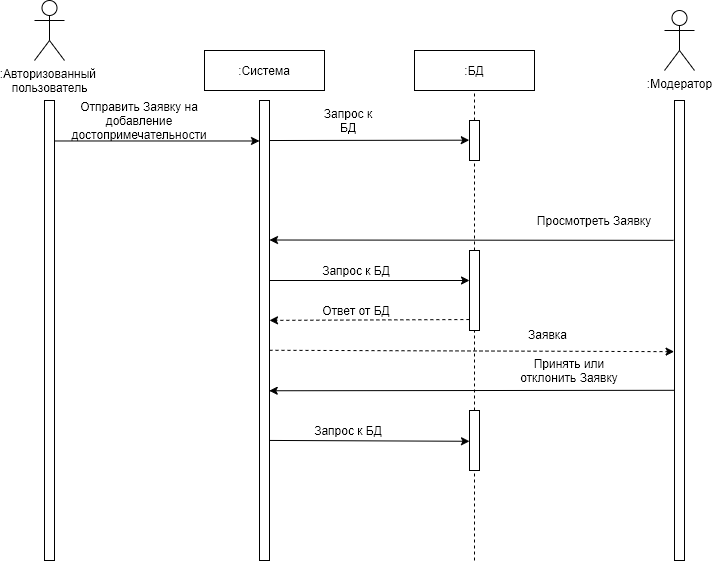

The diagram above was exported from draw.io. Its source (the exported page's mxGraphModel, read from the mxfile embedded in the PNG):
<mxGraphModel dx="1422" dy="846" grid="1" gridSize="10" guides="1" tooltips="1" connect="1" arrows="1" fold="1" page="1" pageScale="1" pageWidth="827" pageHeight="1169" math="0" shadow="0">
  <root>
    <mxCell id="0" />
    <mxCell id="1" parent="0" />
    <mxCell id="nDyClnqarVTWSDLAZlIS-1" value=":Авторизованный &lt;br&gt;пользователь" style="shape=umlActor;verticalLabelPosition=bottom;labelBackgroundColor=#ffffff;verticalAlign=top;html=1;outlineConnect=0;" parent="1" vertex="1">
      <mxGeometry x="100" y="40" width="30" height="60" as="geometry" />
    </mxCell>
    <mxCell id="nDyClnqarVTWSDLAZlIS-6" value="" style="html=1;points=[];perimeter=orthogonalPerimeter;" parent="1" vertex="1">
      <mxGeometry x="110" y="140" width="10" height="460" as="geometry" />
    </mxCell>
    <mxCell id="nDyClnqarVTWSDLAZlIS-8" value=":Система" style="rounded=0;whiteSpace=wrap;html=1;" parent="1" vertex="1">
      <mxGeometry x="270" y="90" width="120" height="40" as="geometry" />
    </mxCell>
    <mxCell id="nDyClnqarVTWSDLAZlIS-10" value=":БД" style="rounded=0;whiteSpace=wrap;html=1;" parent="1" vertex="1">
      <mxGeometry x="480" y="90" width="120" height="40" as="geometry" />
    </mxCell>
    <mxCell id="nDyClnqarVTWSDLAZlIS-19" value=":Модератор" style="shape=umlActor;verticalLabelPosition=bottom;labelBackgroundColor=#ffffff;verticalAlign=top;html=1;outlineConnect=0;" parent="1" vertex="1">
      <mxGeometry x="730" y="50" width="30" height="60" as="geometry" />
    </mxCell>
    <mxCell id="nDyClnqarVTWSDLAZlIS-26" value="" style="endArrow=classic;html=1;entryX=0;entryY=0.088;entryDx=0;entryDy=0;entryPerimeter=0;exitX=1.052;exitY=0.088;exitDx=0;exitDy=0;exitPerimeter=0;" parent="1" source="nDyClnqarVTWSDLAZlIS-6" edge="1" target="nDyClnqarVTWSDLAZlIS-36">
      <mxGeometry width="50" height="50" relative="1" as="geometry">
        <mxPoint x="130" y="180" as="sourcePoint" />
        <mxPoint x="320" y="181" as="targetPoint" />
      </mxGeometry>
    </mxCell>
    <mxCell id="nDyClnqarVTWSDLAZlIS-27" value="Отправить Заявку на добавление достопримечательности" style="text;html=1;strokeColor=none;fillColor=none;align=center;verticalAlign=middle;whiteSpace=wrap;rounded=0;" parent="1" vertex="1">
      <mxGeometry x="150" y="150" width="110" height="20" as="geometry" />
    </mxCell>
    <mxCell id="nDyClnqarVTWSDLAZlIS-28" value="" style="endArrow=classic;html=1;exitX=0.972;exitY=0.087;exitDx=0;exitDy=0;exitPerimeter=0;entryX=-0.023;entryY=0.492;entryDx=0;entryDy=0;entryPerimeter=0;" parent="1" edge="1" target="-v18AXmxxbW7YF4fpMfW-13" source="nDyClnqarVTWSDLAZlIS-36">
      <mxGeometry width="50" height="50" relative="1" as="geometry">
        <mxPoint x="340" y="180" as="sourcePoint" />
        <mxPoint x="520" y="180" as="targetPoint" />
      </mxGeometry>
    </mxCell>
    <mxCell id="nDyClnqarVTWSDLAZlIS-29" value="Запрос к БД" style="text;html=1;strokeColor=none;fillColor=none;align=center;verticalAlign=middle;whiteSpace=wrap;rounded=0;" parent="1" vertex="1">
      <mxGeometry x="384" y="150" width="60" height="20" as="geometry" />
    </mxCell>
    <mxCell id="nDyClnqarVTWSDLAZlIS-30" value="" style="endArrow=classic;html=1;exitX=-0.1;exitY=0.304;exitDx=0;exitDy=0;exitPerimeter=0;" parent="1" edge="1" source="-v18AXmxxbW7YF4fpMfW-9">
      <mxGeometry width="50" height="50" relative="1" as="geometry">
        <mxPoint x="735" y="279.5" as="sourcePoint" />
        <mxPoint x="335" y="279.5" as="targetPoint" />
      </mxGeometry>
    </mxCell>
    <mxCell id="nDyClnqarVTWSDLAZlIS-31" value="" style="endArrow=classic;html=1;" parent="1" edge="1" target="-v18AXmxxbW7YF4fpMfW-11">
      <mxGeometry width="50" height="50" relative="1" as="geometry">
        <mxPoint x="335" y="320" as="sourcePoint" />
        <mxPoint x="475" y="320" as="targetPoint" />
      </mxGeometry>
    </mxCell>
    <mxCell id="nDyClnqarVTWSDLAZlIS-32" value="Просмотреть Заявку" style="text;html=1;strokeColor=none;fillColor=none;align=center;verticalAlign=middle;whiteSpace=wrap;rounded=0;" parent="1" vertex="1">
      <mxGeometry x="600" y="250" width="120" height="20" as="geometry" />
    </mxCell>
    <mxCell id="nDyClnqarVTWSDLAZlIS-34" value="" style="endArrow=classic;html=1;dashed=1;entryX=1;entryY=0.478;entryDx=0;entryDy=0;entryPerimeter=0;exitX=-0.014;exitY=0.863;exitDx=0;exitDy=0;exitPerimeter=0;" parent="1" edge="1" target="nDyClnqarVTWSDLAZlIS-36" source="-v18AXmxxbW7YF4fpMfW-11">
      <mxGeometry width="50" height="50" relative="1" as="geometry">
        <mxPoint x="464" y="360" as="sourcePoint" />
        <mxPoint x="344" y="360" as="targetPoint" />
      </mxGeometry>
    </mxCell>
    <mxCell id="nDyClnqarVTWSDLAZlIS-36" value="" style="html=1;points=[];perimeter=orthogonalPerimeter;" parent="1" vertex="1">
      <mxGeometry x="325" y="140" width="10" height="460" as="geometry" />
    </mxCell>
    <mxCell id="nDyClnqarVTWSDLAZlIS-37" value="" style="endArrow=classic;html=1;dashed=1;exitX=1;exitY=0.543;exitDx=0;exitDy=0;exitPerimeter=0;entryX=-0.04;entryY=0.546;entryDx=0;entryDy=0;entryPerimeter=0;" parent="1" edge="1" target="-v18AXmxxbW7YF4fpMfW-9" source="nDyClnqarVTWSDLAZlIS-36">
      <mxGeometry width="50" height="50" relative="1" as="geometry">
        <mxPoint x="350" y="390" as="sourcePoint" />
        <mxPoint x="720" y="390" as="targetPoint" />
      </mxGeometry>
    </mxCell>
    <mxCell id="-v18AXmxxbW7YF4fpMfW-1" value="Запрос к БД" style="text;html=1;strokeColor=none;fillColor=none;align=center;verticalAlign=middle;whiteSpace=wrap;rounded=0;" vertex="1" parent="1">
      <mxGeometry x="384" y="300" width="76" height="20" as="geometry" />
    </mxCell>
    <mxCell id="-v18AXmxxbW7YF4fpMfW-2" value="Ответ от БД" style="text;html=1;strokeColor=none;fillColor=none;align=center;verticalAlign=middle;whiteSpace=wrap;rounded=0;" vertex="1" parent="1">
      <mxGeometry x="384" y="340" width="76" height="20" as="geometry" />
    </mxCell>
    <mxCell id="-v18AXmxxbW7YF4fpMfW-3" value="Заявка" style="text;html=1;align=center;verticalAlign=middle;resizable=0;points=[];autosize=1;" vertex="1" parent="1">
      <mxGeometry x="588" y="364" width="50" height="20" as="geometry" />
    </mxCell>
    <mxCell id="-v18AXmxxbW7YF4fpMfW-4" value="" style="endArrow=classic;html=1;entryX=0.972;entryY=0.631;entryDx=0;entryDy=0;entryPerimeter=0;exitX=0.02;exitY=0.63;exitDx=0;exitDy=0;exitPerimeter=0;" edge="1" parent="1" source="-v18AXmxxbW7YF4fpMfW-9" target="nDyClnqarVTWSDLAZlIS-36">
      <mxGeometry width="50" height="50" relative="1" as="geometry">
        <mxPoint x="736" y="430" as="sourcePoint" />
        <mxPoint x="339" y="430" as="targetPoint" />
      </mxGeometry>
    </mxCell>
    <mxCell id="-v18AXmxxbW7YF4fpMfW-6" value="" style="endArrow=classic;html=1;exitX=1.003;exitY=0.739;exitDx=0;exitDy=0;exitPerimeter=0;entryX=0;entryY=0.513;entryDx=0;entryDy=0;entryPerimeter=0;" edge="1" parent="1" source="nDyClnqarVTWSDLAZlIS-36" target="-v18AXmxxbW7YF4fpMfW-17">
      <mxGeometry width="50" height="50" relative="1" as="geometry">
        <mxPoint x="340" y="460" as="sourcePoint" />
        <mxPoint x="520" y="480" as="targetPoint" />
      </mxGeometry>
    </mxCell>
    <mxCell id="-v18AXmxxbW7YF4fpMfW-7" value="Запрос к БД" style="text;html=1;strokeColor=none;fillColor=none;align=center;verticalAlign=middle;whiteSpace=wrap;rounded=0;" vertex="1" parent="1">
      <mxGeometry x="371" y="460" width="86" height="20" as="geometry" />
    </mxCell>
    <mxCell id="-v18AXmxxbW7YF4fpMfW-8" value="" style="endArrow=none;html=1;entryX=0.5;entryY=1;entryDx=0;entryDy=0;dashed=1;" edge="1" parent="1" source="-v18AXmxxbW7YF4fpMfW-13" target="nDyClnqarVTWSDLAZlIS-10">
      <mxGeometry width="50" height="50" relative="1" as="geometry">
        <mxPoint x="540" y="600" as="sourcePoint" />
        <mxPoint x="440" y="410" as="targetPoint" />
      </mxGeometry>
    </mxCell>
    <mxCell id="-v18AXmxxbW7YF4fpMfW-9" value="" style="html=1;points=[];perimeter=orthogonalPerimeter;" vertex="1" parent="1">
      <mxGeometry x="740" y="140" width="10" height="460" as="geometry" />
    </mxCell>
    <mxCell id="-v18AXmxxbW7YF4fpMfW-11" value="" style="html=1;points=[];perimeter=orthogonalPerimeter;" vertex="1" parent="1">
      <mxGeometry x="535" y="290" width="10" height="80" as="geometry" />
    </mxCell>
    <mxCell id="-v18AXmxxbW7YF4fpMfW-12" value="" style="endArrow=none;html=1;entryX=0.5;entryY=1;entryDx=0;entryDy=0;dashed=1;" edge="1" parent="1" source="-v18AXmxxbW7YF4fpMfW-17" target="-v18AXmxxbW7YF4fpMfW-11">
      <mxGeometry width="50" height="50" relative="1" as="geometry">
        <mxPoint x="540" y="600" as="sourcePoint" />
        <mxPoint x="540" y="130" as="targetPoint" />
      </mxGeometry>
    </mxCell>
    <mxCell id="-v18AXmxxbW7YF4fpMfW-13" value="" style="html=1;points=[];perimeter=orthogonalPerimeter;" vertex="1" parent="1">
      <mxGeometry x="535" y="160" width="10" height="40" as="geometry" />
    </mxCell>
    <mxCell id="-v18AXmxxbW7YF4fpMfW-14" value="" style="endArrow=none;html=1;entryX=0.5;entryY=1;entryDx=0;entryDy=0;dashed=1;" edge="1" parent="1" source="-v18AXmxxbW7YF4fpMfW-11" target="-v18AXmxxbW7YF4fpMfW-13">
      <mxGeometry width="50" height="50" relative="1" as="geometry">
        <mxPoint x="540" y="290" as="sourcePoint" />
        <mxPoint x="540" y="130" as="targetPoint" />
      </mxGeometry>
    </mxCell>
    <mxCell id="-v18AXmxxbW7YF4fpMfW-17" value="" style="html=1;points=[];perimeter=orthogonalPerimeter;" vertex="1" parent="1">
      <mxGeometry x="535" y="450" width="10" height="60" as="geometry" />
    </mxCell>
    <mxCell id="-v18AXmxxbW7YF4fpMfW-18" value="" style="endArrow=none;html=1;entryX=0.5;entryY=1;entryDx=0;entryDy=0;dashed=1;" edge="1" parent="1" target="-v18AXmxxbW7YF4fpMfW-17">
      <mxGeometry width="50" height="50" relative="1" as="geometry">
        <mxPoint x="540" y="600" as="sourcePoint" />
        <mxPoint x="540" y="370" as="targetPoint" />
      </mxGeometry>
    </mxCell>
    <mxCell id="-v18AXmxxbW7YF4fpMfW-20" value="Принять или отклонить Заявку" style="text;html=1;strokeColor=none;fillColor=none;align=center;verticalAlign=middle;whiteSpace=wrap;rounded=0;" vertex="1" parent="1">
      <mxGeometry x="580" y="400" width="110" height="20" as="geometry" />
    </mxCell>
  </root>
</mxGraphModel>